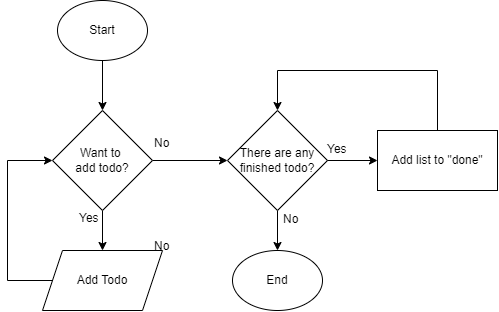

The diagram above was exported from draw.io. Its source (the exported page's mxGraphModel, read from the mxfile embedded in the PNG):
<mxGraphModel dx="1003" dy="451" grid="1" gridSize="10" guides="1" tooltips="1" connect="1" arrows="1" fold="1" page="1" pageScale="1" pageWidth="850" pageHeight="1100" math="0" shadow="0">
  <root>
    <mxCell id="0" />
    <mxCell id="1" parent="0" />
    <mxCell id="2" style="edgeStyle=orthogonalEdgeStyle;rounded=0;orthogonalLoop=1;jettySize=auto;html=1;entryX=0.5;entryY=0;entryDx=0;entryDy=0;" edge="1" parent="1" source="3" target="10">
      <mxGeometry relative="1" as="geometry">
        <mxPoint x="175" y="150" as="targetPoint" />
      </mxGeometry>
    </mxCell>
    <mxCell id="3" value="Start" style="ellipse;whiteSpace=wrap;html=1;" vertex="1" parent="1">
      <mxGeometry x="130" y="40" width="90" height="60" as="geometry" />
    </mxCell>
    <mxCell id="7" value="Add list to &quot;done&quot;" style="rounded=0;whiteSpace=wrap;html=1;" vertex="1" parent="1">
      <mxGeometry x="450" y="170" width="120" height="60" as="geometry" />
    </mxCell>
    <mxCell id="8" style="edgeStyle=orthogonalEdgeStyle;rounded=0;orthogonalLoop=1;jettySize=auto;html=1;entryX=0;entryY=0.5;entryDx=0;entryDy=0;exitX=1;exitY=0.5;exitDx=0;exitDy=0;" edge="1" parent="1" source="10" target="15">
      <mxGeometry relative="1" as="geometry">
        <Array as="points" />
      </mxGeometry>
    </mxCell>
    <mxCell id="9" style="edgeStyle=orthogonalEdgeStyle;rounded=0;orthogonalLoop=1;jettySize=auto;html=1;entryX=0.5;entryY=0;entryDx=0;entryDy=0;" edge="1" parent="1" source="10" target="12">
      <mxGeometry relative="1" as="geometry" />
    </mxCell>
    <mxCell id="10" value="Want to &lt;br&gt;add todo?" style="rhombus;whiteSpace=wrap;html=1;" vertex="1" parent="1">
      <mxGeometry x="125" y="150" width="100" height="100" as="geometry" />
    </mxCell>
    <mxCell id="11" style="edgeStyle=orthogonalEdgeStyle;rounded=0;orthogonalLoop=1;jettySize=auto;html=1;entryX=0;entryY=0.5;entryDx=0;entryDy=0;exitX=0;exitY=0.5;exitDx=0;exitDy=0;" edge="1" parent="1" source="12" target="10">
      <mxGeometry relative="1" as="geometry">
        <mxPoint x="115" y="180" as="targetPoint" />
        <Array as="points">
          <mxPoint x="80" y="320" />
          <mxPoint x="80" y="200" />
        </Array>
      </mxGeometry>
    </mxCell>
    <mxCell id="12" value="Add Todo" style="shape=parallelogram;perimeter=parallelogramPerimeter;whiteSpace=wrap;html=1;fixedSize=1;" vertex="1" parent="1">
      <mxGeometry x="115" y="290" width="120" height="60" as="geometry" />
    </mxCell>
    <mxCell id="13" style="edgeStyle=orthogonalEdgeStyle;rounded=0;orthogonalLoop=1;jettySize=auto;html=1;entryX=0;entryY=0.5;entryDx=0;entryDy=0;" edge="1" parent="1" target="7">
      <mxGeometry relative="1" as="geometry">
        <mxPoint x="375" y="200" as="sourcePoint" />
      </mxGeometry>
    </mxCell>
    <mxCell id="14" style="edgeStyle=orthogonalEdgeStyle;rounded=0;orthogonalLoop=1;jettySize=auto;html=1;entryX=0.5;entryY=0;entryDx=0;entryDy=0;" edge="1" parent="1" source="15" target="16">
      <mxGeometry relative="1" as="geometry" />
    </mxCell>
    <mxCell id="15" value="There are any finished todo?" style="rhombus;whiteSpace=wrap;html=1;" vertex="1" parent="1">
      <mxGeometry x="300" y="150" width="100" height="100" as="geometry" />
    </mxCell>
    <mxCell id="16" value="End" style="ellipse;whiteSpace=wrap;html=1;" vertex="1" parent="1">
      <mxGeometry x="305" y="290" width="90" height="60" as="geometry" />
    </mxCell>
    <mxCell id="17" value="Yes" style="text;html=1;strokeColor=none;fillColor=none;align=left;verticalAlign=middle;whiteSpace=wrap;rounded=0;" vertex="1" parent="1">
      <mxGeometry x="150" y="245" width="50" height="25" as="geometry" />
    </mxCell>
    <mxCell id="18" value="No" style="text;html=1;strokeColor=none;fillColor=none;align=left;verticalAlign=middle;whiteSpace=wrap;rounded=0;" vertex="1" parent="1">
      <mxGeometry x="225" y="273" width="50" height="25" as="geometry" />
    </mxCell>
    <mxCell id="19" value="Yes" style="text;html=1;strokeColor=none;fillColor=none;align=left;verticalAlign=middle;whiteSpace=wrap;rounded=0;" vertex="1" parent="1">
      <mxGeometry x="398" y="176" width="50" height="25" as="geometry" />
    </mxCell>
    <mxCell id="20" value="No" style="text;html=1;strokeColor=none;fillColor=none;align=left;verticalAlign=middle;whiteSpace=wrap;rounded=0;" vertex="1" parent="1">
      <mxGeometry x="354" y="246" width="50" height="25" as="geometry" />
    </mxCell>
    <mxCell id="21" value="No" style="text;html=1;strokeColor=none;fillColor=none;align=left;verticalAlign=middle;whiteSpace=wrap;rounded=0;" vertex="1" parent="1">
      <mxGeometry x="225" y="170" width="50" height="25" as="geometry" />
    </mxCell>
    <mxCell id="24" value="" style="endArrow=classic;html=1;exitX=0.5;exitY=0;exitDx=0;exitDy=0;entryX=0.5;entryY=0;entryDx=0;entryDy=0;rounded=0;" edge="1" parent="1" source="7" target="15">
      <mxGeometry width="50" height="50" relative="1" as="geometry">
        <mxPoint x="320" y="240" as="sourcePoint" />
        <mxPoint x="370" y="190" as="targetPoint" />
        <Array as="points">
          <mxPoint x="510" y="110" />
          <mxPoint x="350" y="110" />
        </Array>
      </mxGeometry>
    </mxCell>
  </root>
</mxGraphModel>